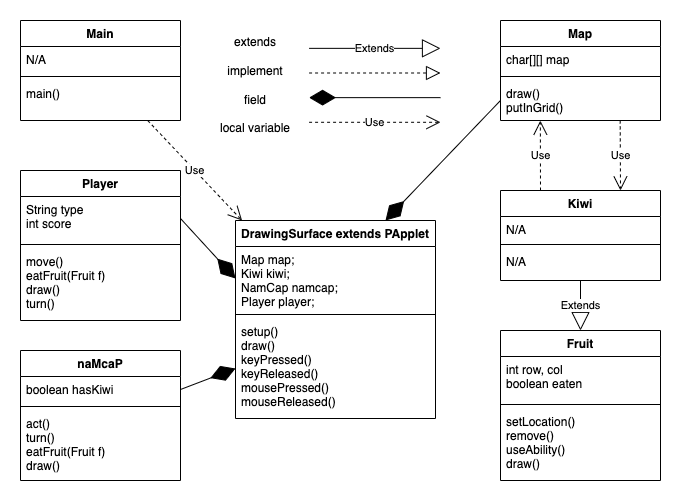

The diagram above was exported from draw.io. Its source (the exported page's mxGraphModel, read from the mxfile embedded in the PNG):
<mxGraphModel dx="996" dy="555" grid="1" gridSize="10" guides="1" tooltips="1" connect="1" arrows="1" fold="1" page="1" pageScale="1" pageWidth="850" pageHeight="1100" math="0" shadow="0">
  <root>
    <mxCell id="0" />
    <mxCell id="1" parent="0" />
    <mxCell id="DK7LZaZKMgJfcyTxocTn-27" value="DrawingSurface extends PApplet&#10;" style="swimlane;fontStyle=1;align=center;verticalAlign=top;childLayout=stackLayout;horizontal=1;startSize=26;horizontalStack=0;resizeParent=1;resizeParentMax=0;resizeLast=0;collapsible=1;marginBottom=0;" parent="1" vertex="1">
      <mxGeometry x="255" y="380" width="200" height="198" as="geometry" />
    </mxCell>
    <mxCell id="DK7LZaZKMgJfcyTxocTn-28" value="Map map;&#10;Kiwi kiwi;&#10;NamCap namcap;&#10;Player player;" style="text;strokeColor=none;fillColor=none;align=left;verticalAlign=top;spacingLeft=4;spacingRight=4;overflow=hidden;rotatable=0;points=[[0,0.5],[1,0.5]];portConstraint=eastwest;" parent="DK7LZaZKMgJfcyTxocTn-27" vertex="1">
      <mxGeometry y="26" width="200" height="64" as="geometry" />
    </mxCell>
    <mxCell id="DK7LZaZKMgJfcyTxocTn-29" value="" style="line;strokeWidth=1;fillColor=none;align=left;verticalAlign=middle;spacingTop=-1;spacingLeft=3;spacingRight=3;rotatable=0;labelPosition=right;points=[];portConstraint=eastwest;" parent="DK7LZaZKMgJfcyTxocTn-27" vertex="1">
      <mxGeometry y="90" width="200" height="8" as="geometry" />
    </mxCell>
    <mxCell id="DK7LZaZKMgJfcyTxocTn-30" value="setup()&#10;draw()&#10;keyPressed()&#10;keyReleased()&#10;mousePressed()&#10;mouseReleased()&#10;" style="text;strokeColor=none;fillColor=none;align=left;verticalAlign=top;spacingLeft=4;spacingRight=4;overflow=hidden;rotatable=0;points=[[0,0.5],[1,0.5]];portConstraint=eastwest;" parent="DK7LZaZKMgJfcyTxocTn-27" vertex="1">
      <mxGeometry y="98" width="200" height="100" as="geometry" />
    </mxCell>
    <mxCell id="DK7LZaZKMgJfcyTxocTn-15" value="naMcaP" style="swimlane;fontStyle=1;align=center;verticalAlign=top;childLayout=stackLayout;horizontal=1;startSize=26;horizontalStack=0;resizeParent=1;resizeParentMax=0;resizeLast=0;collapsible=1;marginBottom=0;" parent="1" vertex="1">
      <mxGeometry x="40" y="510" width="160" height="130" as="geometry" />
    </mxCell>
    <mxCell id="DK7LZaZKMgJfcyTxocTn-16" value="boolean hasKiwi" style="text;strokeColor=none;fillColor=none;align=left;verticalAlign=top;spacingLeft=4;spacingRight=4;overflow=hidden;rotatable=0;points=[[0,0.5],[1,0.5]];portConstraint=eastwest;" parent="DK7LZaZKMgJfcyTxocTn-15" vertex="1">
      <mxGeometry y="26" width="160" height="26" as="geometry" />
    </mxCell>
    <mxCell id="DK7LZaZKMgJfcyTxocTn-17" value="" style="line;strokeWidth=1;fillColor=none;align=left;verticalAlign=middle;spacingTop=-1;spacingLeft=3;spacingRight=3;rotatable=0;labelPosition=right;points=[];portConstraint=eastwest;" parent="DK7LZaZKMgJfcyTxocTn-15" vertex="1">
      <mxGeometry y="52" width="160" height="8" as="geometry" />
    </mxCell>
    <mxCell id="DK7LZaZKMgJfcyTxocTn-18" value="act()&#10;turn()&#10;eatFruit(Fruit f)&#10;draw()" style="text;strokeColor=none;fillColor=none;align=left;verticalAlign=top;spacingLeft=4;spacingRight=4;overflow=hidden;rotatable=0;points=[[0,0.5],[1,0.5]];portConstraint=eastwest;" parent="DK7LZaZKMgJfcyTxocTn-15" vertex="1">
      <mxGeometry y="60" width="160" height="70" as="geometry" />
    </mxCell>
    <mxCell id="DK7LZaZKMgJfcyTxocTn-19" value="Kiwi" style="swimlane;fontStyle=1;align=center;verticalAlign=top;childLayout=stackLayout;horizontal=1;startSize=26;horizontalStack=0;resizeParent=1;resizeParentMax=0;resizeLast=0;collapsible=1;marginBottom=0;" parent="1" vertex="1">
      <mxGeometry x="520" y="350" width="160" height="90" as="geometry" />
    </mxCell>
    <mxCell id="DK7LZaZKMgJfcyTxocTn-20" value="N/A" style="text;strokeColor=none;fillColor=none;align=left;verticalAlign=top;spacingLeft=4;spacingRight=4;overflow=hidden;rotatable=0;points=[[0,0.5],[1,0.5]];portConstraint=eastwest;" parent="DK7LZaZKMgJfcyTxocTn-19" vertex="1">
      <mxGeometry y="26" width="160" height="24" as="geometry" />
    </mxCell>
    <mxCell id="DK7LZaZKMgJfcyTxocTn-21" value="" style="line;strokeWidth=1;fillColor=none;align=left;verticalAlign=middle;spacingTop=-1;spacingLeft=3;spacingRight=3;rotatable=0;labelPosition=right;points=[];portConstraint=eastwest;" parent="DK7LZaZKMgJfcyTxocTn-19" vertex="1">
      <mxGeometry y="50" width="160" height="8" as="geometry" />
    </mxCell>
    <mxCell id="DK7LZaZKMgJfcyTxocTn-22" value="N/A" style="text;strokeColor=none;fillColor=none;align=left;verticalAlign=top;spacingLeft=4;spacingRight=4;overflow=hidden;rotatable=0;points=[[0,0.5],[1,0.5]];portConstraint=eastwest;" parent="DK7LZaZKMgJfcyTxocTn-19" vertex="1">
      <mxGeometry y="58" width="160" height="32" as="geometry" />
    </mxCell>
    <mxCell id="DK7LZaZKMgJfcyTxocTn-23" value="Map" style="swimlane;fontStyle=1;align=center;verticalAlign=top;childLayout=stackLayout;horizontal=1;startSize=26;horizontalStack=0;resizeParent=1;resizeParentMax=0;resizeLast=0;collapsible=1;marginBottom=0;" parent="1" vertex="1">
      <mxGeometry x="520" y="180" width="160" height="100" as="geometry" />
    </mxCell>
    <mxCell id="DK7LZaZKMgJfcyTxocTn-24" value="char[][] map" style="text;strokeColor=none;fillColor=none;align=left;verticalAlign=top;spacingLeft=4;spacingRight=4;overflow=hidden;rotatable=0;points=[[0,0.5],[1,0.5]];portConstraint=eastwest;" parent="DK7LZaZKMgJfcyTxocTn-23" vertex="1">
      <mxGeometry y="26" width="160" height="26" as="geometry" />
    </mxCell>
    <mxCell id="DK7LZaZKMgJfcyTxocTn-25" value="" style="line;strokeWidth=1;fillColor=none;align=left;verticalAlign=middle;spacingTop=-1;spacingLeft=3;spacingRight=3;rotatable=0;labelPosition=right;points=[];portConstraint=eastwest;" parent="DK7LZaZKMgJfcyTxocTn-23" vertex="1">
      <mxGeometry y="52" width="160" height="8" as="geometry" />
    </mxCell>
    <mxCell id="DK7LZaZKMgJfcyTxocTn-26" value="draw()&#10;putInGrid()" style="text;strokeColor=none;fillColor=none;align=left;verticalAlign=top;spacingLeft=4;spacingRight=4;overflow=hidden;rotatable=0;points=[[0,0.5],[1,0.5]];portConstraint=eastwest;" parent="DK7LZaZKMgJfcyTxocTn-23" vertex="1">
      <mxGeometry y="60" width="160" height="40" as="geometry" />
    </mxCell>
    <mxCell id="DK7LZaZKMgJfcyTxocTn-31" value="Player" style="swimlane;fontStyle=1;align=center;verticalAlign=top;childLayout=stackLayout;horizontal=1;startSize=26;horizontalStack=0;resizeParent=1;resizeParentMax=0;resizeLast=0;collapsible=1;marginBottom=0;" parent="1" vertex="1">
      <mxGeometry x="40" y="330" width="160" height="150" as="geometry" />
    </mxCell>
    <mxCell id="DK7LZaZKMgJfcyTxocTn-32" value="String type&#10;int score" style="text;strokeColor=none;fillColor=none;align=left;verticalAlign=top;spacingLeft=4;spacingRight=4;overflow=hidden;rotatable=0;points=[[0,0.5],[1,0.5]];portConstraint=eastwest;" parent="DK7LZaZKMgJfcyTxocTn-31" vertex="1">
      <mxGeometry y="26" width="160" height="44" as="geometry" />
    </mxCell>
    <mxCell id="DK7LZaZKMgJfcyTxocTn-33" value="" style="line;strokeWidth=1;fillColor=none;align=left;verticalAlign=middle;spacingTop=-1;spacingLeft=3;spacingRight=3;rotatable=0;labelPosition=right;points=[];portConstraint=eastwest;" parent="DK7LZaZKMgJfcyTxocTn-31" vertex="1">
      <mxGeometry y="70" width="160" height="8" as="geometry" />
    </mxCell>
    <mxCell id="DK7LZaZKMgJfcyTxocTn-34" value="move()&#10;eatFruit(Fruit f)&#10;draw()&#10;turn()" style="text;strokeColor=none;fillColor=none;align=left;verticalAlign=top;spacingLeft=4;spacingRight=4;overflow=hidden;rotatable=0;points=[[0,0.5],[1,0.5]];portConstraint=eastwest;" parent="DK7LZaZKMgJfcyTxocTn-31" vertex="1">
      <mxGeometry y="78" width="160" height="72" as="geometry" />
    </mxCell>
    <mxCell id="GtB2vAtpR4v83JOA2sQh-1" value="Extends" style="endArrow=block;endSize=16;endFill=0;html=1;rounded=0;" parent="1" source="DK7LZaZKMgJfcyTxocTn-19" target="mRWkBPEbVIf0Z1qDgwlA-2" edge="1">
      <mxGeometry width="160" relative="1" as="geometry">
        <mxPoint x="85" y="306" as="sourcePoint" />
        <mxPoint x="610" y="500" as="targetPoint" />
      </mxGeometry>
    </mxCell>
    <mxCell id="6nVpnNnSii5tgFtjTEQy-1" value="Use" style="endArrow=open;endSize=12;dashed=1;html=1;rounded=0;shadow=0;" parent="1" source="QQAYyCu6JsGtiJwbtjwi-11" target="DK7LZaZKMgJfcyTxocTn-27" edge="1">
      <mxGeometry width="160" relative="1" as="geometry">
        <mxPoint x="479.2211055276382" y="133" as="sourcePoint" />
        <mxPoint x="190" y="286" as="targetPoint" />
      </mxGeometry>
    </mxCell>
    <mxCell id="FwPcraDTpxRE1ex3xEaY-8" value="Use" style="endArrow=open;endSize=12;dashed=1;html=1;rounded=0;shadow=0;entryX=0.249;entryY=1.003;entryDx=0;entryDy=0;exitX=0.25;exitY=0;exitDx=0;exitDy=0;entryPerimeter=0;" parent="1" edge="1" target="DK7LZaZKMgJfcyTxocTn-26" source="DK7LZaZKMgJfcyTxocTn-19">
      <mxGeometry width="160" relative="1" as="geometry">
        <mxPoint x="575" y="320" as="sourcePoint" />
        <mxPoint x="575" y="266" as="targetPoint" />
      </mxGeometry>
    </mxCell>
    <mxCell id="mRWkBPEbVIf0Z1qDgwlA-1" value="" style="endArrow=diamondThin;endFill=1;endSize=24;html=1;rounded=0;shadow=0;exitX=1;exitY=0.5;exitDx=0;exitDy=0;entryX=0;entryY=0.5;entryDx=0;entryDy=0;" parent="1" source="DK7LZaZKMgJfcyTxocTn-16" target="DK7LZaZKMgJfcyTxocTn-30" edge="1">
      <mxGeometry width="160" relative="1" as="geometry">
        <mxPoint x="380" y="490" as="sourcePoint" />
        <mxPoint x="220" y="474" as="targetPoint" />
      </mxGeometry>
    </mxCell>
    <mxCell id="QQAYyCu6JsGtiJwbtjwi-1" value="" style="endArrow=diamondThin;endFill=1;endSize=24;html=1;rounded=0;shadow=0;exitX=1;exitY=0.5;exitDx=0;exitDy=0;entryX=0;entryY=0.5;entryDx=0;entryDy=0;" parent="1" source="DK7LZaZKMgJfcyTxocTn-32" target="DK7LZaZKMgJfcyTxocTn-28" edge="1">
      <mxGeometry width="160" relative="1" as="geometry">
        <mxPoint x="370" y="390" as="sourcePoint" />
        <mxPoint x="220" y="390" as="targetPoint" />
      </mxGeometry>
    </mxCell>
    <mxCell id="QQAYyCu6JsGtiJwbtjwi-2" value="Use" style="endArrow=open;endSize=12;dashed=1;html=1;rounded=0;shadow=0;entryX=0.75;entryY=0;entryDx=0;entryDy=0;exitX=0.748;exitY=0.998;exitDx=0;exitDy=0;exitPerimeter=0;" parent="1" source="DK7LZaZKMgJfcyTxocTn-26" target="DK7LZaZKMgJfcyTxocTn-19" edge="1">
      <mxGeometry width="160" relative="1" as="geometry">
        <mxPoint x="630" y="240" as="sourcePoint" />
        <mxPoint x="620" y="296" as="targetPoint" />
      </mxGeometry>
    </mxCell>
    <mxCell id="mRWkBPEbVIf0Z1qDgwlA-2" value="Fruit" style="swimlane;fontStyle=1;align=center;verticalAlign=top;childLayout=stackLayout;horizontal=1;startSize=26;horizontalStack=0;resizeParent=1;resizeParentMax=0;resizeLast=0;collapsible=1;marginBottom=0;" parent="1" vertex="1">
      <mxGeometry x="520" y="490" width="160" height="150" as="geometry" />
    </mxCell>
    <mxCell id="mRWkBPEbVIf0Z1qDgwlA-3" value="int row, col&#10;boolean eaten" style="text;strokeColor=none;fillColor=none;align=left;verticalAlign=top;spacingLeft=4;spacingRight=4;overflow=hidden;rotatable=0;points=[[0,0.5],[1,0.5]];portConstraint=eastwest;" parent="mRWkBPEbVIf0Z1qDgwlA-2" vertex="1">
      <mxGeometry y="26" width="160" height="44" as="geometry" />
    </mxCell>
    <mxCell id="mRWkBPEbVIf0Z1qDgwlA-4" value="" style="line;strokeWidth=1;fillColor=none;align=left;verticalAlign=middle;spacingTop=-1;spacingLeft=3;spacingRight=3;rotatable=0;labelPosition=right;points=[];portConstraint=eastwest;" parent="mRWkBPEbVIf0Z1qDgwlA-2" vertex="1">
      <mxGeometry y="70" width="160" height="8" as="geometry" />
    </mxCell>
    <mxCell id="mRWkBPEbVIf0Z1qDgwlA-5" value="setLocation()&#10;remove()&#10;useAbility()&#10;draw()" style="text;strokeColor=none;fillColor=none;align=left;verticalAlign=top;spacingLeft=4;spacingRight=4;overflow=hidden;rotatable=0;points=[[0,0.5],[1,0.5]];portConstraint=eastwest;" parent="mRWkBPEbVIf0Z1qDgwlA-2" vertex="1">
      <mxGeometry y="78" width="160" height="72" as="geometry" />
    </mxCell>
    <mxCell id="QQAYyCu6JsGtiJwbtjwi-11" value="Main" style="swimlane;fontStyle=1;align=center;verticalAlign=top;childLayout=stackLayout;horizontal=1;startSize=26;horizontalStack=0;resizeParent=1;resizeParentMax=0;resizeLast=0;collapsible=1;marginBottom=0;" parent="1" vertex="1">
      <mxGeometry x="40" y="180" width="160" height="100" as="geometry" />
    </mxCell>
    <mxCell id="QQAYyCu6JsGtiJwbtjwi-12" value="N/A" style="text;strokeColor=none;fillColor=none;align=left;verticalAlign=top;spacingLeft=4;spacingRight=4;overflow=hidden;rotatable=0;points=[[0,0.5],[1,0.5]];portConstraint=eastwest;" parent="QQAYyCu6JsGtiJwbtjwi-11" vertex="1">
      <mxGeometry y="26" width="160" height="26" as="geometry" />
    </mxCell>
    <mxCell id="QQAYyCu6JsGtiJwbtjwi-13" value="" style="line;strokeWidth=1;fillColor=none;align=left;verticalAlign=middle;spacingTop=-1;spacingLeft=3;spacingRight=3;rotatable=0;labelPosition=right;points=[];portConstraint=eastwest;" parent="QQAYyCu6JsGtiJwbtjwi-11" vertex="1">
      <mxGeometry y="52" width="160" height="8" as="geometry" />
    </mxCell>
    <mxCell id="QQAYyCu6JsGtiJwbtjwi-14" value="main()" style="text;strokeColor=none;fillColor=none;align=left;verticalAlign=top;spacingLeft=4;spacingRight=4;overflow=hidden;rotatable=0;points=[[0,0.5],[1,0.5]];portConstraint=eastwest;" parent="QQAYyCu6JsGtiJwbtjwi-11" vertex="1">
      <mxGeometry y="60" width="160" height="40" as="geometry" />
    </mxCell>
    <mxCell id="QQAYyCu6JsGtiJwbtjwi-3" value="" style="endArrow=diamondThin;endFill=1;endSize=24;html=1;rounded=0;shadow=0;exitX=0;exitY=0.5;exitDx=0;exitDy=0;entryX=0.75;entryY=0;entryDx=0;entryDy=0;" parent="1" source="DK7LZaZKMgJfcyTxocTn-26" target="DK7LZaZKMgJfcyTxocTn-27" edge="1">
      <mxGeometry width="160" relative="1" as="geometry">
        <mxPoint x="680" y="218.5" as="sourcePoint" />
        <mxPoint x="420" y="340" as="targetPoint" />
      </mxGeometry>
    </mxCell>
    <mxCell id="6nVpnNnSii5tgFtjTEQy-5" value="" style="group" parent="1" connectable="0" vertex="1">
      <mxGeometry x="230" y="199.64" width="230" height="90.36" as="geometry" />
    </mxCell>
    <mxCell id="FwPcraDTpxRE1ex3xEaY-9" value="extends&lt;br&gt;&lt;br&gt;implement&lt;br&gt;&lt;br&gt;field&lt;br&gt;&lt;br&gt;local variable" style="text;html=1;strokeColor=none;fillColor=none;align=center;verticalAlign=middle;whiteSpace=wrap;rounded=0;" parent="6nVpnNnSii5tgFtjTEQy-5" vertex="1">
      <mxGeometry width="90.35714285714285" height="90.36" as="geometry" />
    </mxCell>
    <mxCell id="FwPcraDTpxRE1ex3xEaY-10" value="Extends" style="endArrow=block;endSize=16;endFill=0;html=1;rounded=0;" parent="6nVpnNnSii5tgFtjTEQy-5" edge="1">
      <mxGeometry width="160" relative="1" as="geometry">
        <mxPoint x="98.57142857142857" y="8.214545454545455" as="sourcePoint" />
        <mxPoint x="230" y="8.214545454545455" as="targetPoint" />
      </mxGeometry>
    </mxCell>
    <mxCell id="FwPcraDTpxRE1ex3xEaY-11" value="" style="endArrow=block;dashed=1;endFill=0;endSize=12;html=1;rounded=0;" parent="6nVpnNnSii5tgFtjTEQy-5" edge="1">
      <mxGeometry width="160" relative="1" as="geometry">
        <mxPoint x="98.57142857142857" y="32.85818181818182" as="sourcePoint" />
        <mxPoint x="230" y="32.85818181818182" as="targetPoint" />
      </mxGeometry>
    </mxCell>
    <mxCell id="FwPcraDTpxRE1ex3xEaY-12" value="" style="endArrow=diamondThin;endFill=1;endSize=24;html=1;rounded=0;shadow=0;" parent="6nVpnNnSii5tgFtjTEQy-5" edge="1">
      <mxGeometry width="160" relative="1" as="geometry">
        <mxPoint x="230" y="57.50181818181818" as="sourcePoint" />
        <mxPoint x="98.57142857142857" y="57.50181818181818" as="targetPoint" />
      </mxGeometry>
    </mxCell>
    <mxCell id="FwPcraDTpxRE1ex3xEaY-13" value="Use" style="endArrow=open;endSize=12;dashed=1;html=1;rounded=0;shadow=0;" parent="6nVpnNnSii5tgFtjTEQy-5" edge="1">
      <mxGeometry width="160" relative="1" as="geometry">
        <mxPoint x="98.57142857142857" y="82.14545454545454" as="sourcePoint" />
        <mxPoint x="230" y="82.14545454545454" as="targetPoint" />
      </mxGeometry>
    </mxCell>
  </root>
</mxGraphModel>